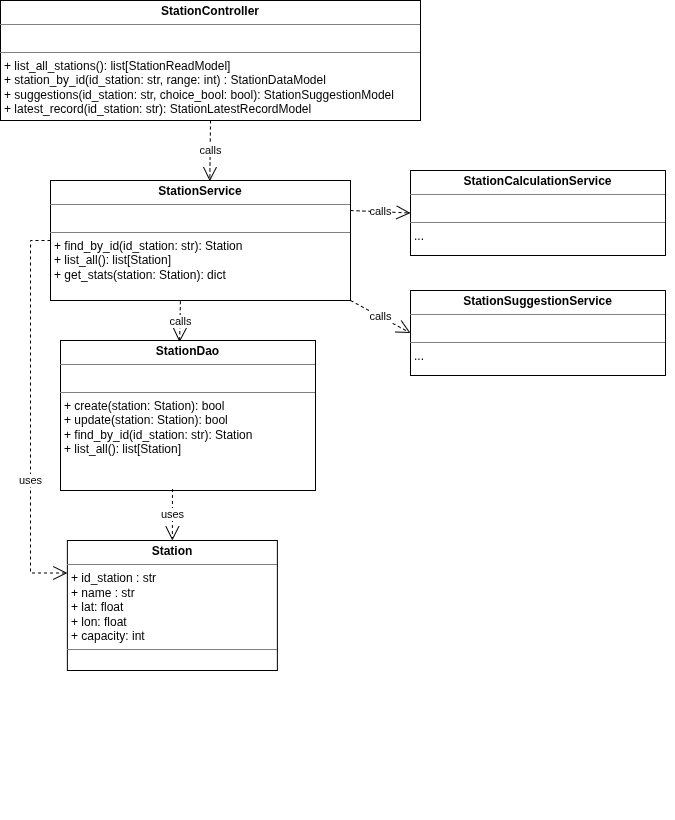

The diagram above was exported from draw.io. Its source (the exported page's mxGraphModel, read from the mxfile embedded in the PNG):
<mxGraphModel dx="1342" dy="764" grid="1" gridSize="10" guides="1" tooltips="1" connect="1" arrows="1" fold="1" page="1" pageScale="1" pageWidth="827" pageHeight="1169" math="0" shadow="0">
  <root>
    <mxCell id="0" />
    <mxCell id="1" parent="0" />
    <mxCell id="WouvQC1khIjvuzi2WTQK-118" parent="1" style="verticalAlign=top;align=left;overflow=fill;html=1;whiteSpace=wrap;" value="&lt;p style=&quot;margin:0px;margin-top:4px;text-align:center;&quot;&gt;&lt;b&gt;StationController&lt;/b&gt;&lt;/p&gt;&lt;hr size=&quot;1&quot; style=&quot;border-style:solid;&quot;&gt;&lt;p style=&quot;margin:0px;margin-left:4px;&quot;&gt;&lt;br&gt;&lt;/p&gt;&lt;hr size=&quot;1&quot; style=&quot;border-style:solid;&quot;&gt;&lt;p style=&quot;margin:0px;margin-left:4px;&quot;&gt;+ list_all_stations(): list[StationReadModel]&lt;/p&gt;&lt;p style=&quot;margin:0px;margin-left:4px;&quot;&gt;+ station_by_id(id_station: str, range: int) : StationDataModel&lt;/p&gt;&lt;p style=&quot;margin:0px;margin-left:4px;&quot;&gt;+ suggestions(id_station: str, choice_bool: bool): StationSuggestionModel&lt;/p&gt;&lt;p style=&quot;margin:0px;margin-left:4px;&quot;&gt;+ latest_record(id_station: str): StationLatestRecordModel&lt;/p&gt;" vertex="1">
      <mxGeometry height="120" width="420" x="120" y="90" as="geometry" />
    </mxCell>
    <mxCell id="WouvQC1khIjvuzi2WTQK-119" parent="1" style="verticalAlign=top;align=left;overflow=fill;html=1;whiteSpace=wrap;" value="&lt;p style=&quot;margin:0px;margin-top:4px;text-align:center;&quot;&gt;&lt;b&gt;StationService&lt;/b&gt;&lt;/p&gt;&lt;hr size=&quot;1&quot; style=&quot;border-style:solid;&quot;&gt;&lt;p style=&quot;margin:0px;margin-left:4px;&quot;&gt;&lt;br&gt;&lt;/p&gt;&lt;hr size=&quot;1&quot; style=&quot;border-style:solid;&quot;&gt;&lt;p style=&quot;margin:0px;margin-left:4px;&quot;&gt;+ find_by_id(id_station: str):&amp;nbsp;Station&lt;/p&gt;&lt;p style=&quot;margin:0px;margin-left:4px;&quot;&gt;+ list_all(): list[Station]&lt;/p&gt;&lt;p style=&quot;margin:0px;margin-left:4px;&quot;&gt;+ get_stats(station: Station): dict&lt;/p&gt;" vertex="1">
      <mxGeometry height="120" width="300" x="170" y="270" as="geometry" />
    </mxCell>
    <mxCell id="WouvQC1khIjvuzi2WTQK-120" parent="1" style="verticalAlign=top;align=left;overflow=fill;html=1;whiteSpace=wrap;" value="&lt;p style=&quot;margin:0px;margin-top:4px;text-align:center;&quot;&gt;&lt;b&gt;StationDao&lt;/b&gt;&lt;/p&gt;&lt;hr size=&quot;1&quot; style=&quot;border-style:solid;&quot;&gt;&lt;p style=&quot;margin:0px;margin-left:4px;&quot;&gt;&lt;br&gt;&lt;/p&gt;&lt;hr size=&quot;1&quot; style=&quot;border-style:solid;&quot;&gt;&lt;p style=&quot;margin:0px;margin-left:4px;&quot;&gt;+ create(station: Station): bool&lt;/p&gt;&lt;p style=&quot;margin:0px;margin-left:4px;&quot;&gt;+ update(station: Station): bool&lt;/p&gt;&lt;p style=&quot;margin:0px;margin-left:4px;&quot;&gt;+ find_by_id(id_station: str):&amp;nbsp;Station&lt;/p&gt;&lt;p style=&quot;margin:0px;margin-left:4px;&quot;&gt;+ list_all(): list[Station]&lt;/p&gt;" vertex="1">
      <mxGeometry height="150" width="255" x="180" y="430" as="geometry" />
    </mxCell>
    <mxCell id="WouvQC1khIjvuzi2WTQK-121" parent="1" style="verticalAlign=top;align=left;overflow=fill;html=1;whiteSpace=wrap;" value="&lt;p style=&quot;margin:0px;margin-top:4px;text-align:center;&quot;&gt;&lt;b&gt;Station&lt;/b&gt;&lt;/p&gt;&lt;hr size=&quot;1&quot; style=&quot;border-style:solid;&quot;&gt;&lt;p style=&quot;margin:0px;margin-left:4px;&quot;&gt;+ id_station : str&lt;/p&gt;&lt;p style=&quot;margin:0px;margin-left:4px;&quot;&gt;+ name : str&lt;/p&gt;&lt;p style=&quot;margin:0px;margin-left:4px;&quot;&gt;+ lat: float&lt;/p&gt;&lt;p style=&quot;margin:0px;margin-left:4px;&quot;&gt;+ lon: float&lt;/p&gt;&lt;p style=&quot;margin:0px;margin-left:4px;&quot;&gt;+ capacity: int&lt;/p&gt;&lt;hr size=&quot;1&quot; style=&quot;border-style:solid;&quot;&gt;" vertex="1">
      <mxGeometry height="130" width="210" x="186.87" y="630" as="geometry" />
    </mxCell>
    <mxCell id="WouvQC1khIjvuzi2WTQK-122" edge="1" parent="1" source="WouvQC1khIjvuzi2WTQK-118" style="endArrow=open;endSize=12;dashed=1;html=1;rounded=0;exitX=0.5;exitY=1;exitDx=0;exitDy=0;entryX=0.531;entryY=0.006;entryDx=0;entryDy=0;entryPerimeter=0;" target="WouvQC1khIjvuzi2WTQK-119" value="calls">
      <mxGeometry relative="1" width="160" as="geometry">
        <mxPoint x="150" y="300" as="sourcePoint" />
        <mxPoint x="160" y="410" as="targetPoint" />
      </mxGeometry>
    </mxCell>
    <mxCell id="WouvQC1khIjvuzi2WTQK-123" edge="1" parent="1" source="WouvQC1khIjvuzi2WTQK-119" style="endArrow=open;endSize=12;dashed=1;html=1;rounded=0;exitX=0.433;exitY=1.006;exitDx=0;exitDy=0;entryX=0.467;entryY=0.011;entryDx=0;entryDy=0;exitPerimeter=0;entryPerimeter=0;" target="WouvQC1khIjvuzi2WTQK-120" value="calls">
      <mxGeometry relative="1" width="160" as="geometry">
        <mxPoint x="430" y="570" as="sourcePoint" />
        <mxPoint x="440" y="680" as="targetPoint" />
      </mxGeometry>
    </mxCell>
    <mxCell id="WouvQC1khIjvuzi2WTQK-124" edge="1" parent="1" source="WouvQC1khIjvuzi2WTQK-120" style="endArrow=open;endSize=12;dashed=1;html=1;rounded=0;exitX=0.439;exitY=0.99;exitDx=0;exitDy=0;entryX=0.5;entryY=0;entryDx=0;entryDy=0;exitPerimeter=0;" target="WouvQC1khIjvuzi2WTQK-121" value="uses">
      <mxGeometry relative="1" width="160" as="geometry">
        <mxPoint x="480" y="670" as="sourcePoint" />
        <mxPoint x="490" y="780" as="targetPoint" />
      </mxGeometry>
    </mxCell>
    <mxCell id="WouvQC1khIjvuzi2WTQK-125" edge="1" parent="1" style="edgeStyle=orthogonalEdgeStyle;rounded=0;orthogonalLoop=1;jettySize=auto;html=1;exitX=0.5;exitY=1;exitDx=0;exitDy=0;">
      <mxGeometry relative="1" as="geometry">
        <mxPoint x="525" y="900" as="sourcePoint" />
        <mxPoint x="525" y="900" as="targetPoint" />
      </mxGeometry>
    </mxCell>
    <mxCell id="WouvQC1khIjvuzi2WTQK-126" edge="1" parent="1" source="WouvQC1khIjvuzi2WTQK-119" style="endArrow=open;endSize=12;dashed=1;html=1;rounded=0;exitX=0;exitY=0.5;exitDx=0;exitDy=0;entryX=0;entryY=0.25;entryDx=0;entryDy=0;" target="WouvQC1khIjvuzi2WTQK-121" value="uses">
      <mxGeometry relative="1" width="160" x="0.3355" as="geometry">
        <Array as="points">
          <mxPoint x="150" y="330" />
          <mxPoint x="150" y="662.5" />
        </Array>
        <mxPoint x="52" y="480" as="sourcePoint" />
        <mxPoint x="50" y="920" as="targetPoint" />
      </mxGeometry>
    </mxCell>
    <mxCell id="WouvQC1khIjvuzi2WTQK-127" edge="1" parent="1" style="edgeStyle=orthogonalEdgeStyle;rounded=0;orthogonalLoop=1;jettySize=auto;html=1;innerLoopWaypoints=1;exitX=0.5;exitY=1;exitDx=0;exitDy=0;">
      <mxGeometry relative="1" as="geometry">
        <mxPoint x="785" y="540" as="sourcePoint" />
        <mxPoint x="785" y="540" as="targetPoint" />
      </mxGeometry>
    </mxCell>
    <mxCell id="WouvQC1khIjvuzi2WTQK-128" parent="1" style="verticalAlign=top;align=left;overflow=fill;html=1;whiteSpace=wrap;" value="&lt;p style=&quot;margin:0px;margin-top:4px;text-align:center;&quot;&gt;&lt;b&gt;StationCalculationService&lt;/b&gt;&lt;/p&gt;&lt;hr size=&quot;1&quot; style=&quot;border-style:solid;&quot;&gt;&lt;p style=&quot;margin:0px;margin-left:4px;&quot;&gt;&lt;br&gt;&lt;/p&gt;&lt;hr size=&quot;1&quot; style=&quot;border-style:solid;&quot;&gt;&lt;p style=&quot;margin:0px;margin-left:4px;&quot;&gt;...&lt;/p&gt;" vertex="1">
      <mxGeometry height="85" width="255" x="530" y="260" as="geometry" />
    </mxCell>
    <mxCell id="WouvQC1khIjvuzi2WTQK-129" parent="1" style="verticalAlign=top;align=left;overflow=fill;html=1;whiteSpace=wrap;" value="&lt;p style=&quot;margin:0px;margin-top:4px;text-align:center;&quot;&gt;&lt;b&gt;StationSuggestionService&lt;/b&gt;&lt;/p&gt;&lt;hr size=&quot;1&quot; style=&quot;border-style:solid;&quot;&gt;&lt;p style=&quot;margin:0px;margin-left:4px;&quot;&gt;&lt;br&gt;&lt;/p&gt;&lt;hr size=&quot;1&quot; style=&quot;border-style:solid;&quot;&gt;&lt;p style=&quot;margin:0px;margin-left:4px;&quot;&gt;...&lt;/p&gt;" vertex="1">
      <mxGeometry height="85" width="255" x="530" y="380" as="geometry" />
    </mxCell>
    <mxCell id="WouvQC1khIjvuzi2WTQK-130" edge="1" parent="1" source="WouvQC1khIjvuzi2WTQK-119" style="endArrow=open;endSize=12;dashed=1;html=1;rounded=0;exitX=1;exitY=0.25;exitDx=0;exitDy=0;entryX=0;entryY=0.5;entryDx=0;entryDy=0;" target="WouvQC1khIjvuzi2WTQK-128" value="calls">
      <mxGeometry relative="1" width="160" as="geometry">
        <mxPoint x="431" y="190" as="sourcePoint" />
        <mxPoint x="430" y="291" as="targetPoint" />
      </mxGeometry>
    </mxCell>
    <mxCell id="WouvQC1khIjvuzi2WTQK-131" edge="1" parent="1" source="WouvQC1khIjvuzi2WTQK-119" style="endArrow=open;endSize=12;dashed=1;html=1;rounded=0;exitX=1;exitY=1;exitDx=0;exitDy=0;entryX=0;entryY=0.5;entryDx=0;entryDy=0;" target="WouvQC1khIjvuzi2WTQK-129" value="calls">
      <mxGeometry relative="1" width="160" as="geometry">
        <mxPoint x="471" y="430" as="sourcePoint" />
        <mxPoint x="470" y="531" as="targetPoint" />
      </mxGeometry>
    </mxCell>
  </root>
</mxGraphModel>